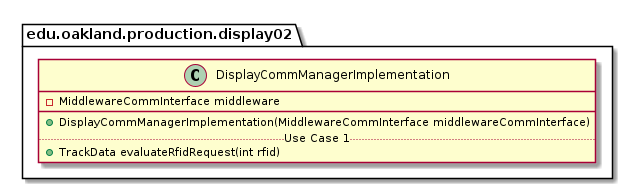

The diagram above was rendered by PlantUML. Its source (embedded in the PNG):
@startuml DisplayCommManagerImplementation

package edu.oakland.production.display02 {
    class DisplayCommManagerImplementation {
        - MiddlewareCommInterface middleware
        __
        + DisplayCommManagerImplementation(MiddlewareCommInterface middlewareCommInterface)
        .. Use Case 1 ..
        + TrackData evaluateRfidRequest(int rfid)        
    }
}

@enduml